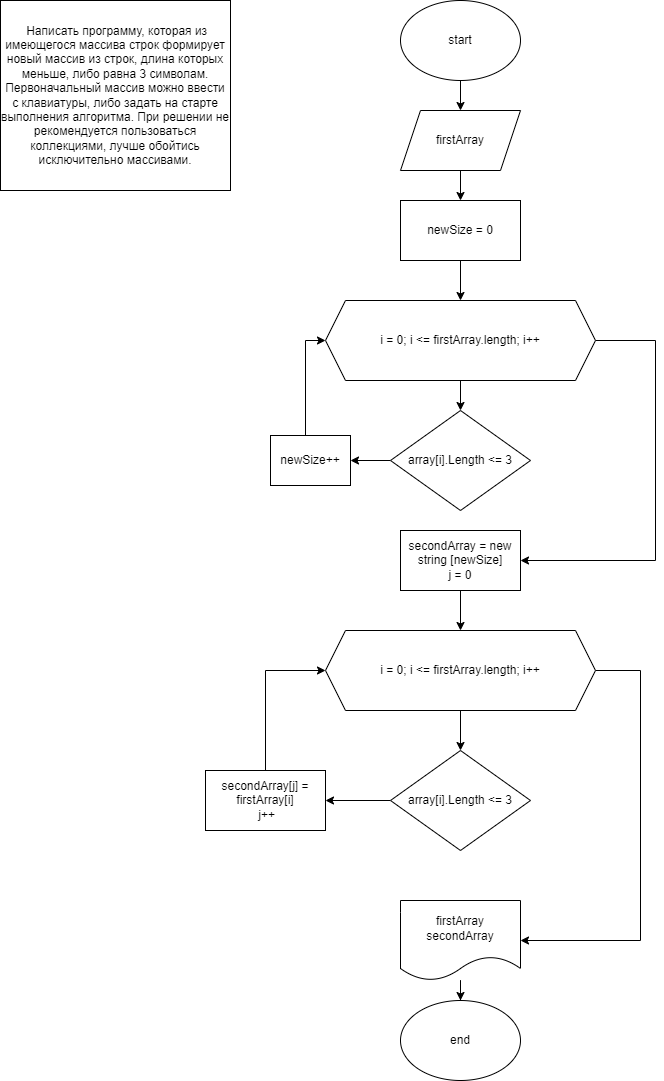

The diagram above was exported from draw.io. Its source (the exported page's mxGraphModel, read from the mxfile embedded in the PNG):
<mxGraphModel dx="726" dy="707" grid="1" gridSize="10" guides="1" tooltips="1" connect="1" arrows="1" fold="1" page="1" pageScale="1" pageWidth="827" pageHeight="1169" math="0" shadow="0">
  <root>
    <mxCell id="0" />
    <mxCell id="1" parent="0" />
    <mxCell id="Pe9XJTxKiQ9Yy2ETjPmX-1" value="&amp;nbsp;Написать программу, которая из имеющегося массива строк формирует новый массив из строк, длина которых меньше, либо равна 3 символам. Первоначальный массив можно ввести с клавиатуры, либо задать на старте выполнения алгоритма. При решении не рекомендуется пользоваться коллекциями, лучше обойтись исключительно массивами." style="rounded=0;whiteSpace=wrap;html=1;" parent="1" vertex="1">
      <mxGeometry x="40" y="40" width="230" height="190" as="geometry" />
    </mxCell>
    <mxCell id="Pe9XJTxKiQ9Yy2ETjPmX-4" value="" style="edgeStyle=orthogonalEdgeStyle;rounded=0;orthogonalLoop=1;jettySize=auto;html=1;" parent="1" source="Pe9XJTxKiQ9Yy2ETjPmX-2" target="Pe9XJTxKiQ9Yy2ETjPmX-3" edge="1">
      <mxGeometry relative="1" as="geometry" />
    </mxCell>
    <mxCell id="Pe9XJTxKiQ9Yy2ETjPmX-2" value="start" style="ellipse;whiteSpace=wrap;html=1;" parent="1" vertex="1">
      <mxGeometry x="440" y="40" width="120" height="80" as="geometry" />
    </mxCell>
    <mxCell id="Pe9XJTxKiQ9Yy2ETjPmX-8" value="" style="edgeStyle=orthogonalEdgeStyle;rounded=0;orthogonalLoop=1;jettySize=auto;html=1;" parent="1" source="Pe9XJTxKiQ9Yy2ETjPmX-3" target="Pe9XJTxKiQ9Yy2ETjPmX-6" edge="1">
      <mxGeometry relative="1" as="geometry" />
    </mxCell>
    <mxCell id="Pe9XJTxKiQ9Yy2ETjPmX-3" value="firstArray" style="shape=parallelogram;perimeter=parallelogramPerimeter;whiteSpace=wrap;html=1;fixedSize=1;" parent="1" vertex="1">
      <mxGeometry x="440" y="150" width="120" height="60" as="geometry" />
    </mxCell>
    <mxCell id="Pe9XJTxKiQ9Yy2ETjPmX-11" value="" style="edgeStyle=orthogonalEdgeStyle;rounded=0;orthogonalLoop=1;jettySize=auto;html=1;" parent="1" source="Pe9XJTxKiQ9Yy2ETjPmX-5" target="Pe9XJTxKiQ9Yy2ETjPmX-10" edge="1">
      <mxGeometry relative="1" as="geometry" />
    </mxCell>
    <mxCell id="Pe9XJTxKiQ9Yy2ETjPmX-17" style="edgeStyle=orthogonalEdgeStyle;rounded=0;orthogonalLoop=1;jettySize=auto;html=1;" parent="1" source="Pe9XJTxKiQ9Yy2ETjPmX-5" target="Pe9XJTxKiQ9Yy2ETjPmX-16" edge="1">
      <mxGeometry relative="1" as="geometry">
        <Array as="points">
          <mxPoint x="695" y="380" />
        </Array>
      </mxGeometry>
    </mxCell>
    <mxCell id="Pe9XJTxKiQ9Yy2ETjPmX-5" value="i = 0; i &amp;lt;= firstArray.length; i++" style="shape=hexagon;perimeter=hexagonPerimeter2;whiteSpace=wrap;html=1;fixedSize=1;" parent="1" vertex="1">
      <mxGeometry x="365" y="340" width="270" height="80" as="geometry" />
    </mxCell>
    <mxCell id="Pe9XJTxKiQ9Yy2ETjPmX-9" value="" style="edgeStyle=orthogonalEdgeStyle;rounded=0;orthogonalLoop=1;jettySize=auto;html=1;" parent="1" source="Pe9XJTxKiQ9Yy2ETjPmX-6" target="Pe9XJTxKiQ9Yy2ETjPmX-5" edge="1">
      <mxGeometry relative="1" as="geometry" />
    </mxCell>
    <mxCell id="Pe9XJTxKiQ9Yy2ETjPmX-6" value="newSize = 0" style="rounded=0;whiteSpace=wrap;html=1;" parent="1" vertex="1">
      <mxGeometry x="440" y="240" width="120" height="60" as="geometry" />
    </mxCell>
    <mxCell id="Pe9XJTxKiQ9Yy2ETjPmX-14" value="" style="edgeStyle=orthogonalEdgeStyle;rounded=0;orthogonalLoop=1;jettySize=auto;html=1;" parent="1" source="Pe9XJTxKiQ9Yy2ETjPmX-10" target="Pe9XJTxKiQ9Yy2ETjPmX-13" edge="1">
      <mxGeometry relative="1" as="geometry" />
    </mxCell>
    <mxCell id="Pe9XJTxKiQ9Yy2ETjPmX-10" value="array[i].Length &amp;lt;= 3" style="rhombus;whiteSpace=wrap;html=1;" parent="1" vertex="1">
      <mxGeometry x="430" y="450" width="140" height="100" as="geometry" />
    </mxCell>
    <mxCell id="Pe9XJTxKiQ9Yy2ETjPmX-15" style="edgeStyle=orthogonalEdgeStyle;rounded=0;orthogonalLoop=1;jettySize=auto;html=1;entryX=0;entryY=0.5;entryDx=0;entryDy=0;" parent="1" source="Pe9XJTxKiQ9Yy2ETjPmX-13" target="Pe9XJTxKiQ9Yy2ETjPmX-5" edge="1">
      <mxGeometry relative="1" as="geometry">
        <Array as="points">
          <mxPoint x="345" y="380" />
        </Array>
      </mxGeometry>
    </mxCell>
    <mxCell id="Pe9XJTxKiQ9Yy2ETjPmX-13" value="newSize++" style="rounded=0;whiteSpace=wrap;html=1;" parent="1" vertex="1">
      <mxGeometry x="310" y="475" width="80" height="50" as="geometry" />
    </mxCell>
    <mxCell id="Pe9XJTxKiQ9Yy2ETjPmX-19" value="" style="edgeStyle=orthogonalEdgeStyle;rounded=0;orthogonalLoop=1;jettySize=auto;html=1;" parent="1" source="Pe9XJTxKiQ9Yy2ETjPmX-16" target="Pe9XJTxKiQ9Yy2ETjPmX-18" edge="1">
      <mxGeometry relative="1" as="geometry" />
    </mxCell>
    <mxCell id="Pe9XJTxKiQ9Yy2ETjPmX-16" value="secondArray = new string [newSize]&lt;br&gt;j = 0" style="rounded=0;whiteSpace=wrap;html=1;" parent="1" vertex="1">
      <mxGeometry x="440" y="570" width="120" height="60" as="geometry" />
    </mxCell>
    <mxCell id="Pe9XJTxKiQ9Yy2ETjPmX-21" value="" style="edgeStyle=orthogonalEdgeStyle;rounded=0;orthogonalLoop=1;jettySize=auto;html=1;" parent="1" source="Pe9XJTxKiQ9Yy2ETjPmX-18" target="Pe9XJTxKiQ9Yy2ETjPmX-20" edge="1">
      <mxGeometry relative="1" as="geometry" />
    </mxCell>
    <mxCell id="Pe9XJTxKiQ9Yy2ETjPmX-26" style="edgeStyle=orthogonalEdgeStyle;rounded=0;orthogonalLoop=1;jettySize=auto;html=1;entryX=1;entryY=0.5;entryDx=0;entryDy=0;" parent="1" source="Pe9XJTxKiQ9Yy2ETjPmX-18" target="Pe9XJTxKiQ9Yy2ETjPmX-25" edge="1">
      <mxGeometry relative="1" as="geometry">
        <Array as="points">
          <mxPoint x="680" y="710" />
          <mxPoint x="680" y="980" />
        </Array>
      </mxGeometry>
    </mxCell>
    <mxCell id="Pe9XJTxKiQ9Yy2ETjPmX-18" value="i = 0; i &amp;lt;= firstArray.length; i++" style="shape=hexagon;perimeter=hexagonPerimeter2;whiteSpace=wrap;html=1;fixedSize=1;" parent="1" vertex="1">
      <mxGeometry x="365" y="670" width="270" height="80" as="geometry" />
    </mxCell>
    <mxCell id="Pe9XJTxKiQ9Yy2ETjPmX-23" value="" style="edgeStyle=orthogonalEdgeStyle;rounded=0;orthogonalLoop=1;jettySize=auto;html=1;" parent="1" source="Pe9XJTxKiQ9Yy2ETjPmX-20" target="Pe9XJTxKiQ9Yy2ETjPmX-22" edge="1">
      <mxGeometry relative="1" as="geometry" />
    </mxCell>
    <mxCell id="Pe9XJTxKiQ9Yy2ETjPmX-20" value="array[i].Length &amp;lt;= 3" style="rhombus;whiteSpace=wrap;html=1;" parent="1" vertex="1">
      <mxGeometry x="430" y="790" width="140" height="100" as="geometry" />
    </mxCell>
    <mxCell id="Pe9XJTxKiQ9Yy2ETjPmX-24" style="edgeStyle=orthogonalEdgeStyle;rounded=0;orthogonalLoop=1;jettySize=auto;html=1;entryX=0;entryY=0.5;entryDx=0;entryDy=0;" parent="1" source="Pe9XJTxKiQ9Yy2ETjPmX-22" target="Pe9XJTxKiQ9Yy2ETjPmX-18" edge="1">
      <mxGeometry relative="1" as="geometry" />
    </mxCell>
    <mxCell id="Pe9XJTxKiQ9Yy2ETjPmX-22" value="&lt;div&gt;secondArray[j] = firstArray[i]&lt;/div&gt;&lt;div&gt;&lt;span style=&quot;background-color: initial;&quot;&gt;&amp;nbsp;j++&lt;/span&gt;&lt;/div&gt;" style="rounded=0;whiteSpace=wrap;html=1;" parent="1" vertex="1">
      <mxGeometry x="245" y="810" width="120" height="60" as="geometry" />
    </mxCell>
    <mxCell id="Pe9XJTxKiQ9Yy2ETjPmX-28" value="" style="edgeStyle=orthogonalEdgeStyle;rounded=0;orthogonalLoop=1;jettySize=auto;html=1;" parent="1" source="Pe9XJTxKiQ9Yy2ETjPmX-25" target="Pe9XJTxKiQ9Yy2ETjPmX-27" edge="1">
      <mxGeometry relative="1" as="geometry" />
    </mxCell>
    <mxCell id="Pe9XJTxKiQ9Yy2ETjPmX-25" value="firstArray&lt;br&gt;secondArray" style="shape=document;whiteSpace=wrap;html=1;boundedLbl=1;" parent="1" vertex="1">
      <mxGeometry x="440" y="940" width="120" height="80" as="geometry" />
    </mxCell>
    <mxCell id="Pe9XJTxKiQ9Yy2ETjPmX-27" value="end&lt;br&gt;" style="ellipse;whiteSpace=wrap;html=1;" parent="1" vertex="1">
      <mxGeometry x="440" y="1040" width="120" height="80" as="geometry" />
    </mxCell>
  </root>
</mxGraphModel>